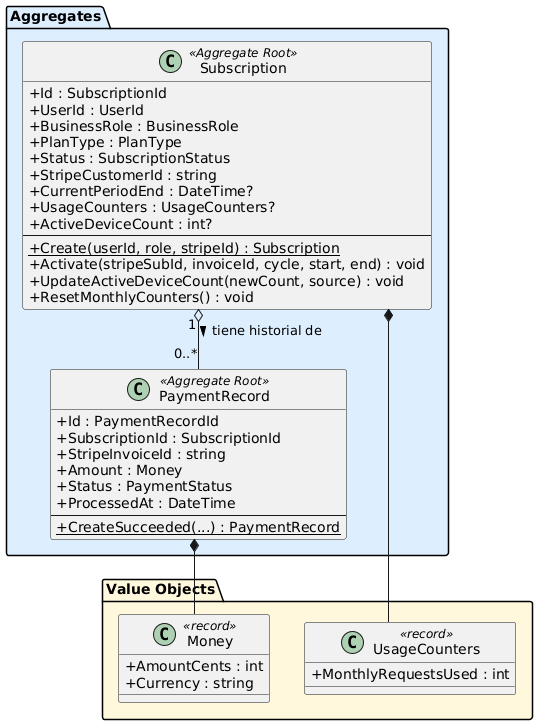

The diagram above was rendered by PlantUML. Its source (embedded in the PNG):
@startuml
skinparam classAttributeIconSize 0
skinparam linetype ortho

package "Aggregates" #DDEEFF {
    class Subscription <<Aggregate Root>> {
        + Id : SubscriptionId
        + UserId : UserId
        + BusinessRole : BusinessRole
        + PlanType : PlanType
        + Status : SubscriptionStatus
        + StripeCustomerId : string
        + CurrentPeriodEnd : DateTime?
        + UsageCounters : UsageCounters?
        + ActiveDeviceCount : int?
        --
        + {static} Create(userId, role, stripeId) : Subscription
        + Activate(stripeSubId, invoiceId, cycle, start, end) : void
        + UpdateActiveDeviceCount(newCount, source) : void
        + ResetMonthlyCounters() : void
    }

    class PaymentRecord <<Aggregate Root>> {
        + Id : PaymentRecordId
        + SubscriptionId : SubscriptionId
        + StripeInvoiceId : string
        + Amount : Money
        + Status : PaymentStatus
        + ProcessedAt : DateTime
        --
        + {static} CreateSucceeded(...) : PaymentRecord
    }
}

package "Value Objects" #FFF8DC {
    class Money <<record>> {
        + AmountCents : int
        + Currency : string
    }
    class UsageCounters <<record>> {
        + MonthlyRequestsUsed : int
    }
}

Subscription "1" o-- "0..*" PaymentRecord : "tiene historial de >"
Subscription *-- UsageCounters
PaymentRecord *-- Money
@enduml